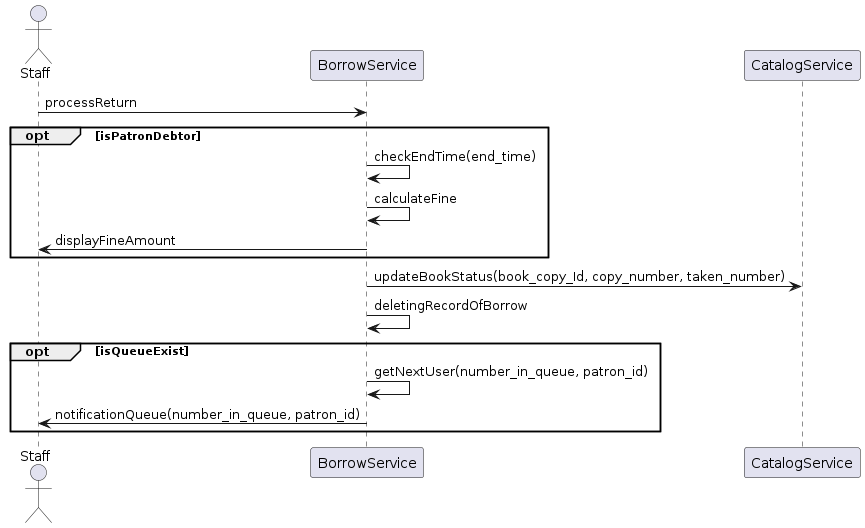

The diagram above was rendered by PlantUML. Its source (embedded in the PNG):
@startuml
actor Staff
participant BorrowService
participant CatalogService

Staff-> BorrowService: processReturn

opt isPatronDebtor

BorrowService-> BorrowService: checkEndTime(end_time)
BorrowService-> BorrowService: calculateFine
BorrowService-> Staff: displayFineAmount

end

BorrowService-> CatalogService: updateBookStatus(book_copy_Id, copy_number, taken_number)
BorrowService-> BorrowService: deletingRecordOfBorrow

opt isQueueExist

BorrowService-> BorrowService: getNextUser(number_in_queue, patron_id)
BorrowService-> Staff: notificationQueue(number_in_queue, patron_id)

end
@enduml